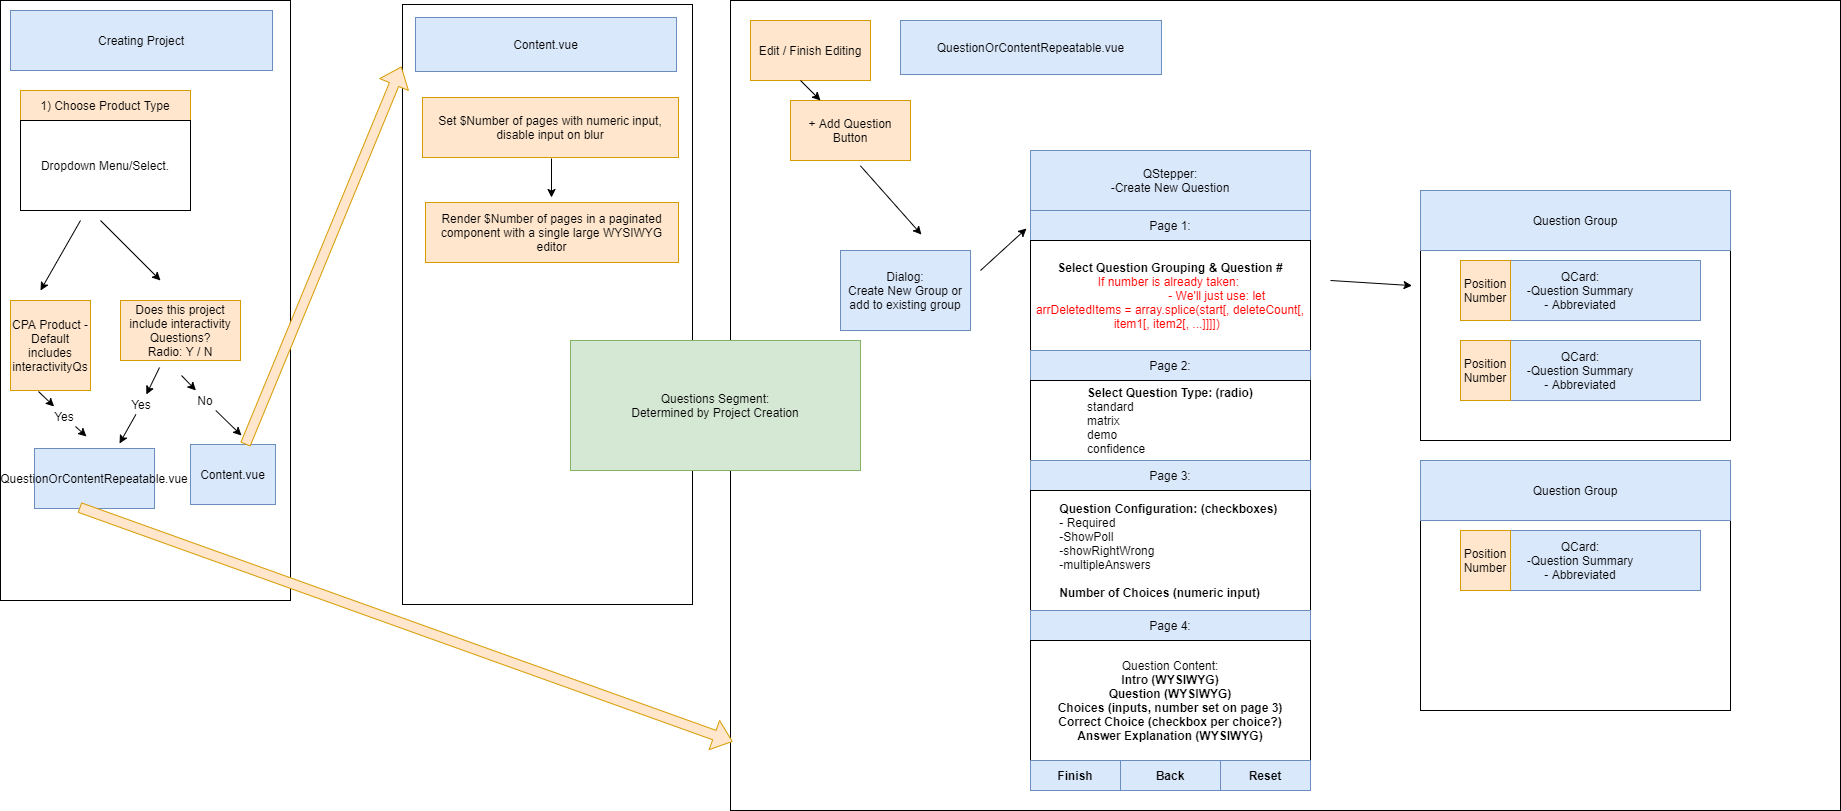

The diagram above was exported from draw.io. Its source (the exported page's mxGraphModel, read from the mxfile embedded in the PNG):
<mxGraphModel dx="1422" dy="762" grid="1" gridSize="10" guides="0" tooltips="1" connect="0" arrows="0" fold="1" page="1" pageScale="1" pageWidth="1600" pageHeight="900" math="0" shadow="0">
  <root>
    <mxCell id="0" />
    <mxCell id="1" parent="0" />
    <mxCell id="i3TkYT_opd2rHaf6vOz7-32" value="" style="rounded=0;whiteSpace=wrap;html=1;" vertex="1" parent="1">
      <mxGeometry x="770" y="40" width="1110" height="810" as="geometry" />
    </mxCell>
    <mxCell id="i3TkYT_opd2rHaf6vOz7-52" value="" style="rounded=0;whiteSpace=wrap;html=1;" vertex="1" parent="1">
      <mxGeometry x="1460" y="230" width="310" height="250" as="geometry" />
    </mxCell>
    <mxCell id="i3TkYT_opd2rHaf6vOz7-2" value="" style="rounded=0;whiteSpace=wrap;html=1;align=center;" vertex="1" parent="1">
      <mxGeometry x="40" y="40" width="290" height="600" as="geometry" />
    </mxCell>
    <mxCell id="i3TkYT_opd2rHaf6vOz7-3" value="Creating Project" style="rounded=0;whiteSpace=wrap;html=1;fillColor=#dae8fc;strokeColor=#6c8ebf;" vertex="1" parent="1">
      <mxGeometry x="50" y="50" width="262" height="60" as="geometry" />
    </mxCell>
    <mxCell id="i3TkYT_opd2rHaf6vOz7-5" value="" style="rounded=0;whiteSpace=wrap;html=1;" vertex="1" parent="1">
      <mxGeometry x="60" y="130" width="170" height="120" as="geometry" />
    </mxCell>
    <mxCell id="i3TkYT_opd2rHaf6vOz7-4" value="1) Choose Product Type" style="rounded=0;whiteSpace=wrap;html=1;fillColor=#ffe6cc;strokeColor=#d79b00;" vertex="1" parent="1">
      <mxGeometry x="60" y="130" width="170" height="30" as="geometry" />
    </mxCell>
    <mxCell id="i3TkYT_opd2rHaf6vOz7-6" value="Dropdown Menu/Select." style="rounded=0;whiteSpace=wrap;html=1;" vertex="1" parent="1">
      <mxGeometry x="60" y="160" width="170" height="90" as="geometry" />
    </mxCell>
    <mxCell id="i3TkYT_opd2rHaf6vOz7-8" value="" style="endArrow=classic;html=1;" edge="1" parent="1">
      <mxGeometry width="50" height="50" relative="1" as="geometry">
        <mxPoint x="120" y="260" as="sourcePoint" />
        <mxPoint x="80" y="330" as="targetPoint" />
      </mxGeometry>
    </mxCell>
    <mxCell id="i3TkYT_opd2rHaf6vOz7-9" value="CPA Product - Default includes interactivityQs" style="rounded=0;whiteSpace=wrap;html=1;fillColor=#ffe6cc;strokeColor=#d79b00;" vertex="1" parent="1">
      <mxGeometry x="50" y="340" width="80" height="90" as="geometry" />
    </mxCell>
    <mxCell id="i3TkYT_opd2rHaf6vOz7-10" value="" style="endArrow=classic;html=1;" edge="1" parent="1">
      <mxGeometry width="50" height="50" relative="1" as="geometry">
        <mxPoint x="140" y="260" as="sourcePoint" />
        <mxPoint x="200" y="320" as="targetPoint" />
      </mxGeometry>
    </mxCell>
    <mxCell id="i3TkYT_opd2rHaf6vOz7-11" value="Does this project include interactivity Questions?&lt;br&gt;Radio: Y / N" style="rounded=0;whiteSpace=wrap;html=1;fillColor=#ffe6cc;strokeColor=#d79b00;" vertex="1" parent="1">
      <mxGeometry x="160" y="340" width="120" height="60" as="geometry" />
    </mxCell>
    <mxCell id="i3TkYT_opd2rHaf6vOz7-14" value="" style="endArrow=classic;html=1;" edge="1" parent="1" source="i3TkYT_opd2rHaf6vOz7-19">
      <mxGeometry width="50" height="50" relative="1" as="geometry">
        <mxPoint x="199" y="407" as="sourcePoint" />
        <mxPoint x="159" y="483" as="targetPoint" />
      </mxGeometry>
    </mxCell>
    <mxCell id="i3TkYT_opd2rHaf6vOz7-15" value="" style="endArrow=classic;html=1;" edge="1" parent="1" source="i3TkYT_opd2rHaf6vOz7-25">
      <mxGeometry width="50" height="50" relative="1" as="geometry">
        <mxPoint x="221" y="415" as="sourcePoint" />
        <mxPoint x="281" y="475" as="targetPoint" />
      </mxGeometry>
    </mxCell>
    <mxCell id="i3TkYT_opd2rHaf6vOz7-16" value="" style="endArrow=classic;html=1;" edge="1" parent="1" source="i3TkYT_opd2rHaf6vOz7-17">
      <mxGeometry width="50" height="50" relative="1" as="geometry">
        <mxPoint x="78" y="431" as="sourcePoint" />
        <mxPoint x="126" y="476" as="targetPoint" />
      </mxGeometry>
    </mxCell>
    <mxCell id="i3TkYT_opd2rHaf6vOz7-17" value="Yes" style="text;html=1;strokeColor=none;fillColor=none;align=center;verticalAlign=middle;whiteSpace=wrap;rounded=0;" vertex="1" parent="1">
      <mxGeometry x="84" y="446" width="40" height="20" as="geometry" />
    </mxCell>
    <mxCell id="i3TkYT_opd2rHaf6vOz7-18" value="" style="endArrow=classic;html=1;" edge="1" parent="1" target="i3TkYT_opd2rHaf6vOz7-17">
      <mxGeometry width="50" height="50" relative="1" as="geometry">
        <mxPoint x="78" y="431" as="sourcePoint" />
        <mxPoint x="126" y="476" as="targetPoint" />
      </mxGeometry>
    </mxCell>
    <mxCell id="i3TkYT_opd2rHaf6vOz7-19" value="Yes" style="text;html=1;strokeColor=none;fillColor=none;align=center;verticalAlign=middle;whiteSpace=wrap;rounded=0;" vertex="1" parent="1">
      <mxGeometry x="161" y="434" width="40" height="20" as="geometry" />
    </mxCell>
    <mxCell id="i3TkYT_opd2rHaf6vOz7-20" value="" style="endArrow=classic;html=1;" edge="1" parent="1" target="i3TkYT_opd2rHaf6vOz7-19">
      <mxGeometry width="50" height="50" relative="1" as="geometry">
        <mxPoint x="199" y="407" as="sourcePoint" />
        <mxPoint x="159" y="483" as="targetPoint" />
      </mxGeometry>
    </mxCell>
    <mxCell id="i3TkYT_opd2rHaf6vOz7-21" value="QuestionOrContentRepeatable.vue" style="rounded=0;whiteSpace=wrap;html=1;fillColor=#dae8fc;strokeColor=#6c8ebf;" vertex="1" parent="1">
      <mxGeometry x="74" y="488" width="120" height="60" as="geometry" />
    </mxCell>
    <mxCell id="i3TkYT_opd2rHaf6vOz7-22" value="Content.vue" style="rounded=0;whiteSpace=wrap;html=1;fillColor=#dae8fc;strokeColor=#6c8ebf;" vertex="1" parent="1">
      <mxGeometry x="230" y="484" width="85" height="60" as="geometry" />
    </mxCell>
    <mxCell id="i3TkYT_opd2rHaf6vOz7-24" value="" style="rounded=0;whiteSpace=wrap;html=1;align=center;" vertex="1" parent="1">
      <mxGeometry x="442" y="44" width="290" height="600" as="geometry" />
    </mxCell>
    <mxCell id="i3TkYT_opd2rHaf6vOz7-25" value="No" style="text;html=1;strokeColor=none;fillColor=none;align=center;verticalAlign=middle;whiteSpace=wrap;rounded=0;" vertex="1" parent="1">
      <mxGeometry x="225" y="430" width="40" height="20" as="geometry" />
    </mxCell>
    <mxCell id="i3TkYT_opd2rHaf6vOz7-26" value="" style="endArrow=classic;html=1;" edge="1" parent="1" target="i3TkYT_opd2rHaf6vOz7-25">
      <mxGeometry width="50" height="50" relative="1" as="geometry">
        <mxPoint x="221" y="415" as="sourcePoint" />
        <mxPoint x="281" y="475" as="targetPoint" />
      </mxGeometry>
    </mxCell>
    <mxCell id="i3TkYT_opd2rHaf6vOz7-27" value="Content.vue" style="rounded=0;whiteSpace=wrap;html=1;fillColor=#dae8fc;strokeColor=#6c8ebf;" vertex="1" parent="1">
      <mxGeometry x="455" y="57" width="261" height="54" as="geometry" />
    </mxCell>
    <mxCell id="i3TkYT_opd2rHaf6vOz7-28" value="Set $Number of pages with numeric input, disable input on blur" style="rounded=0;whiteSpace=wrap;html=1;fillColor=#ffe6cc;strokeColor=#d79b00;" vertex="1" parent="1">
      <mxGeometry x="462" y="137" width="256" height="60" as="geometry" />
    </mxCell>
    <mxCell id="i3TkYT_opd2rHaf6vOz7-29" value="" style="endArrow=classic;html=1;strokeColor=#000000;" edge="1" parent="1">
      <mxGeometry width="50" height="50" relative="1" as="geometry">
        <mxPoint x="591" y="198" as="sourcePoint" />
        <mxPoint x="591" y="237" as="targetPoint" />
      </mxGeometry>
    </mxCell>
    <mxCell id="i3TkYT_opd2rHaf6vOz7-30" value="Render $Number of pages in a paginated component with a single large WYSIWYG editor" style="rounded=0;whiteSpace=wrap;html=1;fillColor=#ffe6cc;strokeColor=#d79b00;" vertex="1" parent="1">
      <mxGeometry x="465" y="242" width="253" height="60" as="geometry" />
    </mxCell>
    <mxCell id="i3TkYT_opd2rHaf6vOz7-23" value="" style="shape=flexArrow;endArrow=classic;html=1;strokeColor=#d79b00;fillColor=#ffe6cc;" edge="1" parent="1" source="i3TkYT_opd2rHaf6vOz7-22">
      <mxGeometry width="50" height="50" relative="1" as="geometry">
        <mxPoint x="345" y="329" as="sourcePoint" />
        <mxPoint x="441" y="106" as="targetPoint" />
      </mxGeometry>
    </mxCell>
    <mxCell id="i3TkYT_opd2rHaf6vOz7-31" value="" style="shape=flexArrow;endArrow=classic;html=1;strokeColor=#d79b00;exitX=0.375;exitY=0.983;exitDx=0;exitDy=0;exitPerimeter=0;entryX=0.002;entryY=0.915;entryDx=0;entryDy=0;entryPerimeter=0;fillColor=#ffe6cc;" edge="1" parent="1" source="i3TkYT_opd2rHaf6vOz7-21" target="i3TkYT_opd2rHaf6vOz7-32">
      <mxGeometry width="50" height="50" relative="1" as="geometry">
        <mxPoint x="123" y="567" as="sourcePoint" />
        <mxPoint x="173" y="724" as="targetPoint" />
      </mxGeometry>
    </mxCell>
    <mxCell id="i3TkYT_opd2rHaf6vOz7-33" value="QuestionOrContentRepeatable.vue" style="rounded=0;whiteSpace=wrap;html=1;fillColor=#dae8fc;strokeColor=#6c8ebf;" vertex="1" parent="1">
      <mxGeometry x="940" y="60" width="261" height="54" as="geometry" />
    </mxCell>
    <mxCell id="i3TkYT_opd2rHaf6vOz7-34" value="+ Add Question Button" style="rounded=0;whiteSpace=wrap;html=1;fillColor=#ffe6cc;strokeColor=#d79b00;" vertex="1" parent="1">
      <mxGeometry x="830" y="140" width="120" height="60" as="geometry" />
    </mxCell>
    <mxCell id="i3TkYT_opd2rHaf6vOz7-35" value="" style="endArrow=classic;html=1;strokeColor=#000000;entryX=0.172;entryY=0.289;entryDx=0;entryDy=0;entryPerimeter=0;exitX=0.117;exitY=0.204;exitDx=0;exitDy=0;exitPerimeter=0;" edge="1" parent="1" source="i3TkYT_opd2rHaf6vOz7-32" target="i3TkYT_opd2rHaf6vOz7-32">
      <mxGeometry width="50" height="50" relative="1" as="geometry">
        <mxPoint x="960" y="180" as="sourcePoint" />
        <mxPoint x="1050" y="200" as="targetPoint" />
      </mxGeometry>
    </mxCell>
    <mxCell id="i3TkYT_opd2rHaf6vOz7-36" value="QStepper:&lt;br&gt;-Create New Question" style="rounded=0;whiteSpace=wrap;html=1;fillColor=#dae8fc;strokeColor=#6c8ebf;" vertex="1" parent="1">
      <mxGeometry x="1070" y="190" width="280" height="60" as="geometry" />
    </mxCell>
    <mxCell id="i3TkYT_opd2rHaf6vOz7-37" value="Page 1:" style="rounded=0;whiteSpace=wrap;html=1;fillColor=#dae8fc;strokeColor=#6c8ebf;" vertex="1" parent="1">
      <mxGeometry x="1070" y="250" width="280" height="30" as="geometry" />
    </mxCell>
    <mxCell id="i3TkYT_opd2rHaf6vOz7-38" value="&lt;b&gt;Select Question Grouping &amp;amp; Question #&lt;/b&gt;&lt;br&gt;&lt;div&gt;&lt;font color=&quot;#ff0000&quot;&gt;If number is already taken:&amp;nbsp;&lt;/font&gt;&lt;/div&gt;&lt;div&gt;&lt;font color=&quot;#ff0000&quot;&gt;&amp;nbsp; &amp;nbsp; &amp;nbsp; &amp;nbsp; &amp;nbsp; &amp;nbsp; &amp;nbsp; &amp;nbsp; &amp;nbsp; &amp;nbsp; &amp;nbsp; &amp;nbsp; &amp;nbsp; &amp;nbsp; - We'll just use: let arrDeletedItems = array.splice(start[, deleteCount[, item1[, item2[, ...]]]])&amp;nbsp;&amp;nbsp;&lt;/font&gt;&lt;/div&gt;" style="rounded=0;whiteSpace=wrap;html=1;" vertex="1" parent="1">
      <mxGeometry x="1070" y="280" width="280" height="110" as="geometry" />
    </mxCell>
    <mxCell id="i3TkYT_opd2rHaf6vOz7-39" value="Page 2:" style="rounded=0;whiteSpace=wrap;html=1;fillColor=#dae8fc;strokeColor=#6c8ebf;" vertex="1" parent="1">
      <mxGeometry x="1070" y="390" width="280" height="30" as="geometry" />
    </mxCell>
    <mxCell id="i3TkYT_opd2rHaf6vOz7-41" value="&lt;b&gt;Select Question Type: (radio)&lt;/b&gt;&lt;br&gt;&lt;div style=&quot;text-align: left&quot;&gt;&lt;span&gt;standard&lt;/span&gt;&lt;/div&gt;&lt;div style=&quot;text-align: left&quot;&gt;&lt;span&gt;matrix&lt;/span&gt;&lt;/div&gt;&lt;div style=&quot;text-align: left&quot;&gt;&lt;span&gt;demo&lt;/span&gt;&lt;/div&gt;&lt;div style=&quot;text-align: left&quot;&gt;&lt;span&gt;confidence&lt;/span&gt;&lt;/div&gt;" style="rounded=0;whiteSpace=wrap;html=1;" vertex="1" parent="1">
      <mxGeometry x="1070" y="420" width="280" height="80" as="geometry" />
    </mxCell>
    <mxCell id="i3TkYT_opd2rHaf6vOz7-42" value="Page 3:" style="rounded=0;whiteSpace=wrap;html=1;fillColor=#dae8fc;strokeColor=#6c8ebf;" vertex="1" parent="1">
      <mxGeometry x="1070" y="500" width="280" height="30" as="geometry" />
    </mxCell>
    <mxCell id="i3TkYT_opd2rHaf6vOz7-43" value="&lt;b&gt;Question Configuration: (checkboxes)&lt;/b&gt;&amp;nbsp;&lt;br&gt;&lt;div style=&quot;text-align: left&quot;&gt;&lt;span&gt;- Required&amp;nbsp;&lt;/span&gt;&lt;/div&gt;&lt;div style=&quot;text-align: left&quot;&gt;&lt;span&gt;-ShowPoll&amp;nbsp;&lt;/span&gt;&lt;/div&gt;&lt;div style=&quot;text-align: left&quot;&gt;&lt;span&gt;-showRightWrong&amp;nbsp;&lt;/span&gt;&lt;/div&gt;&lt;div style=&quot;text-align: left&quot;&gt;&lt;span&gt;-multipleAnswers&lt;/span&gt;&lt;/div&gt;&lt;div style=&quot;text-align: left&quot;&gt;&lt;span&gt;&lt;br&gt;&lt;/span&gt;&lt;/div&gt;&lt;div style=&quot;text-align: left&quot;&gt;&lt;span&gt;&lt;b&gt;Number of Choices (numeric input)&lt;/b&gt;&lt;/span&gt;&lt;/div&gt;" style="rounded=0;whiteSpace=wrap;html=1;" vertex="1" parent="1">
      <mxGeometry x="1070" y="530" width="280" height="120" as="geometry" />
    </mxCell>
    <mxCell id="i3TkYT_opd2rHaf6vOz7-45" value="Page 4:" style="rounded=0;whiteSpace=wrap;html=1;fillColor=#dae8fc;strokeColor=#6c8ebf;" vertex="1" parent="1">
      <mxGeometry x="1070" y="650" width="280" height="30" as="geometry" />
    </mxCell>
    <mxCell id="i3TkYT_opd2rHaf6vOz7-46" value="Question Content:&lt;br&gt;&lt;b&gt;Intro (WYSIWYG)&lt;br&gt;Question (WYSIWYG)&lt;br&gt;Choices (inputs, number set on page 3)&lt;br&gt;Correct Choice (checkbox per choice?)&lt;br&gt;Answer Explanation (WYSIWYG)&lt;/b&gt;" style="rounded=0;whiteSpace=wrap;html=1;" vertex="1" parent="1">
      <mxGeometry x="1070" y="680" width="280" height="120" as="geometry" />
    </mxCell>
    <mxCell id="i3TkYT_opd2rHaf6vOz7-47" value="&lt;b&gt;Finish&lt;/b&gt;" style="rounded=0;whiteSpace=wrap;html=1;fillColor=#dae8fc;strokeColor=#6c8ebf;" vertex="1" parent="1">
      <mxGeometry x="1070" y="800" width="90" height="30" as="geometry" />
    </mxCell>
    <mxCell id="i3TkYT_opd2rHaf6vOz7-48" value="&lt;b&gt;Back&lt;/b&gt;" style="rounded=0;whiteSpace=wrap;html=1;fillColor=#dae8fc;strokeColor=#6c8ebf;" vertex="1" parent="1">
      <mxGeometry x="1160" y="800" width="100" height="30" as="geometry" />
    </mxCell>
    <mxCell id="i3TkYT_opd2rHaf6vOz7-49" value="&lt;b&gt;Reset&lt;/b&gt;" style="rounded=0;whiteSpace=wrap;html=1;fillColor=#dae8fc;strokeColor=#6c8ebf;" vertex="1" parent="1">
      <mxGeometry x="1260" y="800" width="90" height="30" as="geometry" />
    </mxCell>
    <mxCell id="i3TkYT_opd2rHaf6vOz7-50" value="" style="endArrow=classic;html=1;strokeColor=#000000;entryX=0.614;entryY=0.352;entryDx=0;entryDy=0;entryPerimeter=0;" edge="1" parent="1" target="i3TkYT_opd2rHaf6vOz7-32">
      <mxGeometry width="50" height="50" relative="1" as="geometry">
        <mxPoint x="1370" y="320" as="sourcePoint" />
        <mxPoint x="1460" y="340" as="targetPoint" />
      </mxGeometry>
    </mxCell>
    <mxCell id="i3TkYT_opd2rHaf6vOz7-51" value="QCard:&lt;br&gt;-Question Summary&lt;br&gt;- Abbreviated" style="rounded=0;whiteSpace=wrap;html=1;fillColor=#dae8fc;strokeColor=#6c8ebf;align=center;" vertex="1" parent="1">
      <mxGeometry x="1500" y="300" width="240" height="60" as="geometry" />
    </mxCell>
    <mxCell id="i3TkYT_opd2rHaf6vOz7-53" value="Question Group" style="rounded=0;whiteSpace=wrap;html=1;fillColor=#dae8fc;strokeColor=#6c8ebf;" vertex="1" parent="1">
      <mxGeometry x="1460" y="230" width="310" height="60" as="geometry" />
    </mxCell>
    <mxCell id="i3TkYT_opd2rHaf6vOz7-54" value="Position&lt;br&gt;Number" style="rounded=0;whiteSpace=wrap;html=1;fillColor=#ffe6cc;strokeColor=#d79b00;" vertex="1" parent="1">
      <mxGeometry x="1500" y="300" width="50" height="60" as="geometry" />
    </mxCell>
    <mxCell id="i3TkYT_opd2rHaf6vOz7-55" value="Edit / Finish Editing" style="rounded=0;whiteSpace=wrap;html=1;fillColor=#ffe6cc;strokeColor=#d79b00;" vertex="1" parent="1">
      <mxGeometry x="790" y="60" width="120" height="60" as="geometry" />
    </mxCell>
    <mxCell id="i3TkYT_opd2rHaf6vOz7-56" value="" style="endArrow=classic;html=1;strokeColor=#000000;" edge="1" parent="1" target="i3TkYT_opd2rHaf6vOz7-34">
      <mxGeometry width="50" height="50" relative="1" as="geometry">
        <mxPoint x="840" y="120" as="sourcePoint" />
        <mxPoint x="890" y="70" as="targetPoint" />
      </mxGeometry>
    </mxCell>
    <mxCell id="i3TkYT_opd2rHaf6vOz7-57" value="Questions Segment:&lt;br&gt;Determined by Project Creation" style="rounded=0;whiteSpace=wrap;html=1;fillColor=#d5e8d4;strokeColor=#82b366;" vertex="1" parent="1">
      <mxGeometry x="610" y="380" width="290" height="130" as="geometry" />
    </mxCell>
    <mxCell id="i3TkYT_opd2rHaf6vOz7-60" value="Dialog:&lt;br&gt;Create New Group or add to existing group" style="rounded=0;whiteSpace=wrap;html=1;align=center;fillColor=#dae8fc;strokeColor=#6c8ebf;" vertex="1" parent="1">
      <mxGeometry x="880" y="290" width="130" height="80" as="geometry" />
    </mxCell>
    <mxCell id="i3TkYT_opd2rHaf6vOz7-61" value="" style="endArrow=classic;html=1;strokeColor=#000000;" edge="1" parent="1">
      <mxGeometry width="50" height="50" relative="1" as="geometry">
        <mxPoint x="1020" y="310" as="sourcePoint" />
        <mxPoint x="1066" y="268" as="targetPoint" />
      </mxGeometry>
    </mxCell>
    <mxCell id="i3TkYT_opd2rHaf6vOz7-62" value="" style="rounded=0;whiteSpace=wrap;html=1;" vertex="1" parent="1">
      <mxGeometry x="1460" y="500" width="310" height="250" as="geometry" />
    </mxCell>
    <mxCell id="i3TkYT_opd2rHaf6vOz7-63" value="QCard:&lt;br&gt;-Question Summary&lt;br&gt;- Abbreviated" style="rounded=0;whiteSpace=wrap;html=1;fillColor=#dae8fc;strokeColor=#6c8ebf;align=center;" vertex="1" parent="1">
      <mxGeometry x="1500" y="570" width="240" height="60" as="geometry" />
    </mxCell>
    <mxCell id="i3TkYT_opd2rHaf6vOz7-64" value="Question Group" style="rounded=0;whiteSpace=wrap;html=1;fillColor=#dae8fc;strokeColor=#6c8ebf;" vertex="1" parent="1">
      <mxGeometry x="1460" y="500" width="310" height="60" as="geometry" />
    </mxCell>
    <mxCell id="i3TkYT_opd2rHaf6vOz7-65" value="Position&lt;br&gt;Number" style="rounded=0;whiteSpace=wrap;html=1;fillColor=#ffe6cc;strokeColor=#d79b00;" vertex="1" parent="1">
      <mxGeometry x="1500" y="570" width="50" height="60" as="geometry" />
    </mxCell>
    <mxCell id="i3TkYT_opd2rHaf6vOz7-66" value="QCard:&lt;br&gt;-Question Summary&lt;br&gt;- Abbreviated" style="rounded=0;whiteSpace=wrap;html=1;fillColor=#dae8fc;strokeColor=#6c8ebf;align=center;" vertex="1" parent="1">
      <mxGeometry x="1500" y="380" width="240" height="60" as="geometry" />
    </mxCell>
    <mxCell id="i3TkYT_opd2rHaf6vOz7-67" value="Position&lt;br&gt;Number" style="rounded=0;whiteSpace=wrap;html=1;fillColor=#ffe6cc;strokeColor=#d79b00;" vertex="1" parent="1">
      <mxGeometry x="1500" y="380" width="50" height="60" as="geometry" />
    </mxCell>
  </root>
</mxGraphModel>